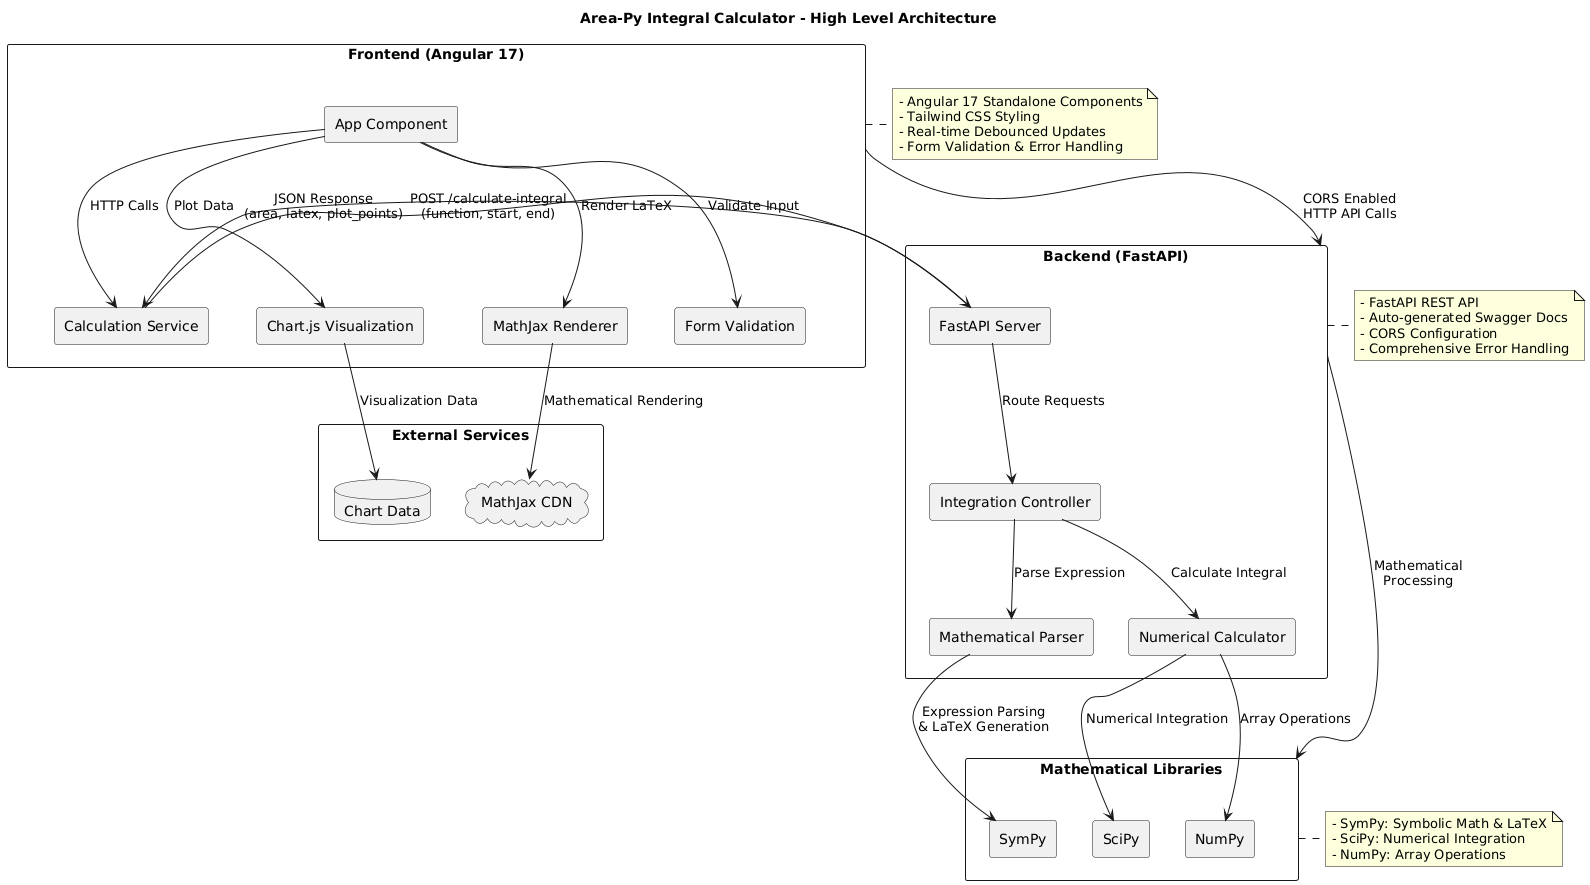

The diagram above was rendered by PlantUML. Its source (embedded in the PNG):
@startuml
!define RECTANGLE class

skinparam backgroundColor #FFFFFF
skinparam componentStyle rectangle
skinparam packageStyle rectangle

title Area-Py Integral Calculator - High Level Architecture

package "Frontend (Angular 17)" as Frontend {
    component "App Component" as AppComp
    component "Calculation Service" as CalcService
    component "Chart.js Visualization" as ChartJS
    component "MathJax Renderer" as MathJax
    component "Form Validation" as FormVal
    
    AppComp --> CalcService : HTTP Calls
    AppComp --> ChartJS : Plot Data
    AppComp --> MathJax : Render LaTeX
    AppComp --> FormVal : Validate Input
}

package "Backend (FastAPI)" as Backend {
    component "FastAPI Server" as FastAPI
    component "Integration Controller" as IntegralCtrl
    component "Mathematical Parser" as MathParser
    component "Numerical Calculator" as NumCalc
    
    FastAPI --> IntegralCtrl : Route Requests
    IntegralCtrl --> MathParser : Parse Expression
    IntegralCtrl --> NumCalc : Calculate Integral
}

package "Mathematical Libraries" as MathLibs {
    component "SymPy" as SymPy
    component "SciPy" as SciPy
    component "NumPy" as NumPy
    
    MathParser --> SymPy : Expression Parsing\n& LaTeX Generation
    NumCalc --> SciPy : Numerical Integration
    NumCalc --> NumPy : Array Operations
}

package "External Services" as External {
    database "Chart Data" as ChartData
    cloud "MathJax CDN" as MathJaxCDN
}

' Connections
CalcService --> FastAPI : POST /calculate-integral\n(function, start, end)
FastAPI --> CalcService : JSON Response\n(area, latex, plot_points)

ChartJS --> ChartData : Visualization Data
MathJax --> MathJaxCDN : Mathematical Rendering

' Styling
Frontend --> Backend : CORS Enabled\nHTTP API Calls
Backend --> MathLibs : Mathematical\nProcessing

note right of Frontend
  - Angular 17 Standalone Components
  - Tailwind CSS Styling
  - Real-time Debounced Updates
  - Form Validation & Error Handling
end note

note right of Backend
  - FastAPI REST API
  - Auto-generated Swagger Docs
  - CORS Configuration
  - Comprehensive Error Handling
end note

note right of MathLibs
  - SymPy: Symbolic Math & LaTeX
  - SciPy: Numerical Integration
  - NumPy: Array Operations
end note
@enduml